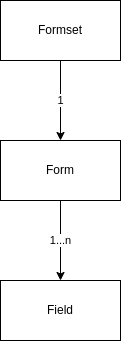

The diagram above was exported from draw.io. Its source (the exported page's mxGraphModel, read from the mxfile embedded in the PNG):
<mxGraphModel dx="447" dy="853" grid="1" gridSize="10" guides="1" tooltips="1" connect="1" arrows="1" fold="1" page="1" pageScale="1" pageWidth="850" pageHeight="1100" math="0" shadow="0">
  <root>
    <mxCell id="0" />
    <mxCell id="1" parent="0" />
    <mxCell id="E2IFj4yy19yxVyAHY-DS-3" value="1" style="edgeStyle=orthogonalEdgeStyle;rounded=0;orthogonalLoop=1;jettySize=auto;html=1;entryX=0.5;entryY=0;entryDx=0;entryDy=0;" edge="1" parent="1" source="-hJNOD2cXt6FkI9gZK7J-1" target="E2IFj4yy19yxVyAHY-DS-1">
      <mxGeometry relative="1" as="geometry" />
    </mxCell>
    <mxCell id="-hJNOD2cXt6FkI9gZK7J-1" value="Formset" style="rounded=0;whiteSpace=wrap;html=1;" parent="1" vertex="1">
      <mxGeometry x="380" y="260" width="120" height="60" as="geometry" />
    </mxCell>
    <mxCell id="E2IFj4yy19yxVyAHY-DS-5" value="1...n" style="edgeStyle=orthogonalEdgeStyle;rounded=0;orthogonalLoop=1;jettySize=auto;html=1;entryX=0.5;entryY=0;entryDx=0;entryDy=0;" edge="1" parent="1" source="E2IFj4yy19yxVyAHY-DS-1" target="E2IFj4yy19yxVyAHY-DS-4">
      <mxGeometry relative="1" as="geometry" />
    </mxCell>
    <mxCell id="E2IFj4yy19yxVyAHY-DS-1" value="Form" style="rounded=0;whiteSpace=wrap;html=1;" vertex="1" parent="1">
      <mxGeometry x="380" y="400" width="120" height="60" as="geometry" />
    </mxCell>
    <mxCell id="E2IFj4yy19yxVyAHY-DS-4" value="Field" style="rounded=0;whiteSpace=wrap;html=1;" vertex="1" parent="1">
      <mxGeometry x="380" y="540" width="120" height="60" as="geometry" />
    </mxCell>
  </root>
</mxGraphModel>